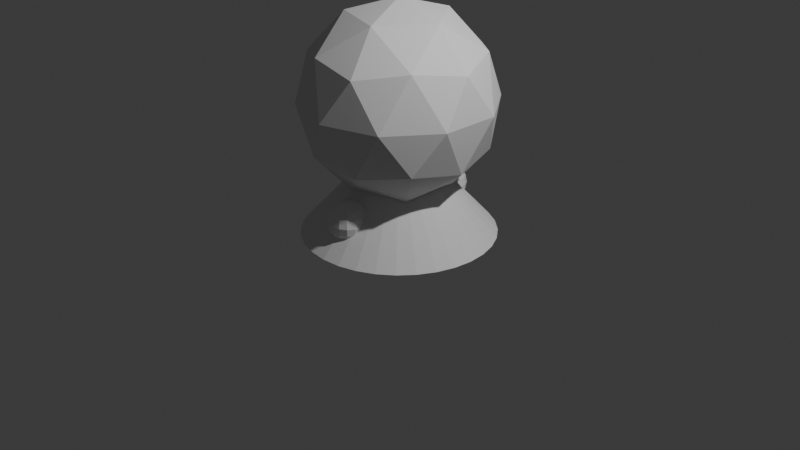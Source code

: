 # Source: magic_sphere.blend  (saved by Blender 4.2.66; exported with 4.5.12 LTS)
import bpy
from mathutils import Matrix  # noqa: F401  (used for matrix-valued properties, if any)

bpy.ops.wm.read_factory_settings(use_empty=True)
scene = bpy.context.scene
scene.name = 'Scene'

# ---- collections
col_collection = bpy.data.collections.new('Collection'); scene.collection.children.link(col_collection)

# ---- world
world_world = bpy.data.worlds.new('World'); scene.world = world_world
world_world.use_nodes = True; world_world.node_tree.nodes.clear()
_N = world_world.node_tree.nodes; _L = world_world.node_tree.links
n0 = _N.new('ShaderNodeOutputWorld'); n0.name = 'World Output'; n0.location = (300, 300)
n1 = _N.new('ShaderNodeBackground'); n1.name = 'Background'; n1.location = (10, 300)
n1.inputs[0].default_value = (0.05088, 0.05088, 0.05088, 1.0)
_L.new(n1.outputs[0], n0.inputs[0])
n0.is_active_output = True
world_world.color = (0.05088, 0.05088, 0.05088)
world_world.sun_shadow_jitter_overblur = 0.0

# ---- cameras
cam_camera = bpy.data.cameras.new('Camera')
cam_camera.clip_end = 100.0
cam_camera.ortho_scale = 7.314

# ---- lights
light_light = bpy.data.lights.new('Light', 'POINT')
light_light.energy = 1000.0
light_light.shadow_soft_size = 0.1

# ---- meshes
me_icosphere = bpy.data.meshes.new('Icosphere')
me_icosphere.from_pydata([(0.0, 0.0, -1.0), (0.7236, -0.5257, -0.4472), (-0.2764, -0.8506, -0.4472), (-0.8944, 0.0, -0.4472), (-0.2764, 0.8506, -0.4472), (0.7236, 0.5257, -0.4472), (0.2764, -0.8506, 0.4472), (-0.7236, -0.5257, 0.4472), (-0.7236, 0.5257, 0.4472), (0.2764, 0.8506, 0.4472), (0.8944, 0.0, 0.4472), (0.0, 0.0, 1.0), (-0.1625, -0.5, -0.8507), (0.4253, -0.309, -0.8507), (0.2629, -0.809, -0.5257), (0.8506, 0.0, -0.5257), (0.4253, 0.309, -0.8507), (-0.5257, 0.0, -0.8507), (-0.6882, -0.5, -0.5257), (-0.1625, 0.5, -0.8507), (-0.6882, 0.5, -0.5257), (0.2629, 0.809, -0.5257), (0.9511, -0.309, 0.0), (0.9511, 0.309, 0.0), (0.0, -1.0, 0.0), (0.5878, -0.809, 0.0), (-0.9511, -0.309, 0.0), (-0.5878, -0.809, 0.0), (-0.5878, 0.809, 0.0), (-0.9511, 0.309, 0.0), (0.5878, 0.809, 0.0), (0.0, 1.0, 0.0), (0.6882, -0.5, 0.5257), (-0.2629, -0.809, 0.5257), (-0.8506, 0.0, 0.5257), (-0.2629, 0.809, 0.5257), (0.6882, 0.5, 0.5257), (0.1625, -0.5, 0.8507), (0.5257, 0.0, 0.8507), (-0.4253, -0.309, 0.8507), (-0.4253, 0.309, 0.8507), (0.1625, 0.5, 0.8507)], [], [(0, 13, 12), (1, 13, 15), (0, 12, 17), (0, 17, 19), (0, 19, 16), (1, 15, 22), (2, 14, 24), (3, 18, 26), (4, 20, 28), (5, 21, 30), (1, 22, 25), (2, 24, 27), (3, 26, 29), (4, 28, 31), (5, 30, 23), (6, 32, 37), (7, 33, 39), (8, 34, 40), (9, 35, 41), (10, 36, 38), (38, 41, 11), (38, 36, 41), (36, 9, 41), (41, 40, 11), (41, 35, 40), (35, 8, 40), (40, 39, 11), (40, 34, 39), (34, 7, 39), (39, 37, 11), (39, 33, 37), (33, 6, 37), (37, 38, 11), (37, 32, 38), (32, 10, 38), (23, 36, 10), (23, 30, 36), (30, 9, 36), (31, 35, 9), (31, 28, 35), (28, 8, 35), (29, 34, 8), (29, 26, 34), (26, 7, 34), (27, 33, 7), (27, 24, 33), (24, 6, 33), (25, 32, 6), (25, 22, 32), (22, 10, 32), (30, 31, 9), (30, 21, 31), (21, 4, 31), (28, 29, 8), (28, 20, 29), (20, 3, 29), (26, 27, 7), (26, 18, 27), (18, 2, 27), (24, 25, 6), (24, 14, 25), (14, 1, 25), (22, 23, 10), (22, 15, 23), (15, 5, 23), (16, 21, 5), (16, 19, 21), (19, 4, 21), (19, 20, 4), (19, 17, 20), (17, 3, 20), (17, 18, 3), (17, 12, 18), (12, 2, 18), (15, 16, 5), (15, 13, 16), (13, 0, 16), (12, 14, 2), (12, 13, 14), (13, 1, 14)])
_uv = me_icosphere.uv_layers.new(name='UVMap')
_uv.uv.foreach_set('vector', [0.1818, 0.0, 0.2273, 0.07873, 0.1364, 0.07873, 0.2727, 0.1575, 0.3182, 0.07873, 0.3636, 0.1575, 0.9091, 0.0, 0.9545, 0.07873, 0.8636, 0.07873, 0.7273, 0.0, 0.7727, 0.07873, 0.6818, 0.07873, 0.5455, 0.0, 0.5909, 0.07873, 0.5, 0.07873, 0.2727, 0.1575, 0.3636, 0.1575, 0.3182, 0.2362, 0.09091, 0.1575, 0.1818, 0.1575, 0.1364, 0.2362, 0.8182, 0.1575, 0.9091, 0.1575, 0.8636, 0.2362, 0.6364, 0.1575, 0.7273, 0.1575, 0.6818, 0.2362, 0.4545, 0.1575, 0.5455, 0.1575, 0.5, 0.2362, 0.2727, 0.1575, 0.3182, 0.2362, 0.2273, 0.2362, 0.09091, 0.1575, 0.1364, 0.2362, 0.04546, 0.2362, 0.8182, 0.1575, 0.8636, 0.2362, 0.7727, 0.2362, 0.6364, 0.1575, 0.6818, 0.2362, 0.5909, 0.2362, 0.4545, 0.1575, 0.5, 0.2362, 0.4091, 0.2362, 0.1818, 0.3149, 0.2727, 0.3149, 0.2273, 0.3937, 0.0, 0.3149, 0.09091, 0.3149, 0.04546, 0.3937, 0.7273, 0.3149, 0.8182, 0.3149, 0.7727, 0.3937, 0.5455, 0.3149, 0.6364, 0.3149, 0.5909, 0.3937, 0.3636, 0.3149, 0.4545, 0.3149, 0.4091, 0.3937, 0.4091, 0.3937, 0.5, 0.3937, 0.4545, 0.4724, 0.4091, 0.3937, 0.4545, 0.3149, 0.5, 0.3937, 0.4545, 0.3149, 0.5455, 0.3149, 0.5, 0.3937, 0.5909, 0.3937, 0.6818, 0.3937, 0.6364, 0.4724, 0.5909, 0.3937, 0.6364, 0.3149, 0.6818, 0.3937, 0.6364, 0.3149, 0.7273, 0.3149, 0.6818, 0.3937, 0.7727, 0.3937, 0.8636, 0.3937, 0.8182, 0.4724, 0.7727, 0.3937, 0.8182, 0.3149, 0.8636, 0.3937, 0.8182, 0.3149, 0.9091, 0.3149, 0.8636, 0.3937, 0.04546, 0.3937, 0.1364, 0.3937, 0.09091, 0.4724, 0.04546, 0.3937, 0.09091, 0.3149, 0.1364, 0.3937, 0.09091, 0.3149, 0.1818, 0.3149, 0.1364, 0.3937, 0.2273, 0.3937, 0.3182, 0.3937, 0.2727, 0.4724, 0.2273, 0.3937, 0.2727, 0.3149, 0.3182, 0.3937, 0.2727, 0.3149, 0.3636, 0.3149, 0.3182, 0.3937, 0.4091, 0.2362, 0.4545, 0.3149, 0.3636, 0.3149, 0.4091, 0.2362, 0.5, 0.2362, 0.4545, 0.3149, 0.5, 0.2362, 0.5455, 0.3149, 0.4545, 0.3149, 0.5909, 0.2362, 0.6364, 0.3149, 0.5455, 0.3149, 0.5909, 0.2362, 0.6818, 0.2362, 0.6364, 0.3149, 0.6818, 0.2362, 0.7273, 0.3149, 0.6364, 0.3149, 0.7727, 0.2362, 0.8182, 0.3149, 0.7273, 0.3149, 0.7727, 0.2362, 0.8636, 0.2362, 0.8182, 0.3149, 0.8636, 0.2362, 0.9091, 0.3149, 0.8182, 0.3149, 0.04546, 0.2362, 0.09091, 0.3149, 0.0, 0.3149, 0.04546, 0.2362, 0.1364, 0.2362, 0.09091, 0.3149, 0.1364, 0.2362, 0.1818, 0.3149, 0.09091, 0.3149, 0.2273, 0.2362, 0.2727, 0.3149, 0.1818, 0.3149, 0.2273, 0.2362, 0.3182, 0.2362, 0.2727, 0.3149, 0.3182, 0.2362, 0.3636, 0.3149, 0.2727, 0.3149, 0.5, 0.2362, 0.5909, 0.2362, 0.5455, 0.3149, 0.5, 0.2362, 0.5455, 0.1575, 0.5909, 0.2362, 0.5455, 0.1575, 0.6364, 0.1575, 0.5909, 0.2362, 0.6818, 0.2362, 0.7727, 0.2362, 0.7273, 0.3149, 0.6818, 0.2362, 0.7273, 0.1575, 0.7727, 0.2362, 0.7273, 0.1575, 0.8182, 0.1575, 0.7727, 0.2362, 0.8636, 0.2362, 0.9545, 0.2362, 0.9091, 0.3149, 0.8636, 0.2362, 0.9091, 0.1575, 0.9545, 0.2362, 0.9091, 0.1575, 1.0, 0.1575, 0.9545, 0.2362, 0.1364, 0.2362, 0.2273, 0.2362, 0.1818, 0.3149, 0.1364, 0.2362, 0.1818, 0.1575, 0.2273, 0.2362, 0.1818, 0.1575, 0.2727, 0.1575, 0.2273, 0.2362, 0.3182, 0.2362, 0.4091, 0.2362, 0.3636, 0.3149, 0.3182, 0.2362, 0.3636, 0.1575, 0.4091, 0.2362, 0.3636, 0.1575, 0.4545, 0.1575, 0.4091, 0.2362, 0.5, 0.07873, 0.5455, 0.1575, 0.4545, 0.1575, 0.5, 0.07873, 0.5909, 0.07873, 0.5455, 0.1575, 0.5909, 0.07873, 0.6364, 0.1575, 0.5455, 0.1575, 0.6818, 0.07873, 0.7273, 0.1575, 0.6364, 0.1575, 0.6818, 0.07873, 0.7727, 0.07873, 0.7273, 0.1575, 0.7727, 0.07873, 0.8182, 0.1575, 0.7273, 0.1575, 0.8636, 0.07873, 0.9091, 0.1575, 0.8182, 0.1575, 0.8636, 0.07873, 0.9545, 0.07873, 0.9091, 0.1575, 0.9545, 0.07873, 1.0, 0.1575, 0.9091, 0.1575, 0.3636, 0.1575, 0.4091, 0.07873, 0.4545, 0.1575, 0.3636, 0.1575, 0.3182, 0.07873, 0.4091, 0.07873, 0.3182, 0.07873, 0.3636, 0.0, 0.4091, 0.07873, 0.1364, 0.07873, 0.1818, 0.1575, 0.09091, 0.1575, 0.1364, 0.07873, 0.2273, 0.07873, 0.1818, 0.1575, 0.2273, 0.07873, 0.2727, 0.1575, 0.1818, 0.1575])
me_icosphere.update()
me_cone_003 = bpy.data.meshes.new('Cone.003')
me_cone_003.from_pydata([(0.0, 1.0, -0.1022), (0.1951, 0.9808, -0.1022), (0.3827, 0.9239, -0.1022), (0.5556, 0.8315, -0.1022), (0.7071, 0.7071, -0.1022), (0.8315, 0.5556, -0.1022), (0.9239, 0.3827, -0.1022), (0.9808, 0.1951, -0.1022), (1.0, 0.0, -0.1022), (0.9808, -0.1951, -0.1022), (0.9239, -0.3827, -0.1022), (0.8315, -0.5556, -0.1022), (0.7071, -0.7071, -0.1022), (0.5556, -0.8315, -0.1022), (0.3827, -0.9239, -0.1022), (0.1951, -0.9808, -0.1022), (0.0, -1.0, -0.1022), (-0.1951, -0.9808, -0.1022), (-0.3827, -0.9239, -0.1022), (-0.5556, -0.8315, -0.1022), (-0.7071, -0.7071, -0.1022), (-0.8315, -0.5556, -0.1022), (-0.9239, -0.3827, -0.1022), (-0.9808, -0.1951, -0.1022), (-1.0, 0.0, -0.1022), (-0.9808, 0.1951, -0.1022), (-0.9239, 0.3827, -0.1022), (-0.8315, 0.5556, -0.1022), (-0.7071, 0.7071, -0.1022), (-0.5556, 0.8315, -0.1022), (-0.3827, 0.9239, -0.1022), (-0.1951, 0.9808, -0.1022), (0.0, 0.0, 1.0)], [], [(0, 32, 1), (1, 32, 2), (2, 32, 3), (3, 32, 4), (4, 32, 5), (5, 32, 6), (6, 32, 7), (7, 32, 8), (8, 32, 9), (9, 32, 10), (10, 32, 11), (11, 32, 12), (12, 32, 13), (13, 32, 14), (14, 32, 15), (15, 32, 16), (16, 32, 17), (17, 32, 18), (18, 32, 19), (19, 32, 20), (20, 32, 21), (21, 32, 22), (22, 32, 23), (23, 32, 24), (24, 32, 25), (25, 32, 26), (26, 32, 27), (27, 32, 28), (28, 32, 29), (29, 32, 30), (0, 1, 2, 3, 4, 5, 6, 7, 8, 9, 10, 11, 12, 13, 14, 15, 16, 17, 18, 19, 20, 21, 22, 23, 24, 25, 26, 27, 28, 29, 30, 31), (30, 32, 31), (31, 32, 0)])
_uv = me_cone_003.uv_layers.new(name='UVMap')
_uv.uv.foreach_set('vector', [0.25, 0.49, 0.25, 0.25, 0.2968, 0.4854, 0.2968, 0.4854, 0.25, 0.25, 0.3418, 0.4717, 0.3418, 0.4717, 0.25, 0.25, 0.3833, 0.4496, 0.3833, 0.4496, 0.25, 0.25, 0.4197, 0.4197, 0.4197, 0.4197, 0.25, 0.25, 0.4496, 0.3833, 0.4496, 0.3833, 0.25, 0.25, 0.4717, 0.3418, 0.4717, 0.3418, 0.25, 0.25, 0.4854, 0.2968, 0.4854, 0.2968, 0.25, 0.25, 0.49, 0.25, 0.49, 0.25, 0.25, 0.25, 0.4854, 0.2032, 0.4854, 0.2032, 0.25, 0.25, 0.4717, 0.1582, 0.4717, 0.1582, 0.25, 0.25, 0.4496, 0.1167, 0.4496, 0.1167, 0.25, 0.25, 0.4197, 0.08029, 0.4197, 0.08029, 0.25, 0.25, 0.3833, 0.05045, 0.3833, 0.05045, 0.25, 0.25, 0.3418, 0.02827, 0.3418, 0.02827, 0.25, 0.25, 0.2968, 0.01461, 0.2968, 0.01461, 0.25, 0.25, 0.25, 0.01, 0.25, 0.01, 0.25, 0.25, 0.2032, 0.01461, 0.2032, 0.01461, 0.25, 0.25, 0.1582, 0.02827, 0.1582, 0.02827, 0.25, 0.25, 0.1167, 0.05045, 0.1167, 0.05045, 0.25, 0.25, 0.08029, 0.08029, 0.08029, 0.08029, 0.25, 0.25, 0.05045, 0.1167, 0.05045, 0.1167, 0.25, 0.25, 0.02827, 0.1582, 0.02827, 0.1582, 0.25, 0.25, 0.01461, 0.2032, 0.01461, 0.2032, 0.25, 0.25, 0.01, 0.25, 0.01, 0.25, 0.25, 0.25, 0.01461, 0.2968, 0.01461, 0.2968, 0.25, 0.25, 0.02827, 0.3418, 0.02827, 0.3418, 0.25, 0.25, 0.05045, 0.3833, 0.05045, 0.3833, 0.25, 0.25, 0.08029, 0.4197, 0.08029, 0.4197, 0.25, 0.25, 0.1167, 0.4496, 0.1167, 0.4496, 0.25, 0.25, 0.1582, 0.4717, 0.75, 0.49, 0.7968, 0.4854, 0.8418, 0.4717, 0.8833, 0.4496, 0.9197, 0.4197, 0.9496, 0.3833, 0.9717, 0.3418, 0.9854, 0.2968, 0.99, 0.25, 0.9854, 0.2032, 0.9717, 0.1582, 0.9496, 0.1167, 0.9197, 0.08029, 0.8833, 0.05045, 0.8418, 0.02827, 0.7968, 0.01461, 0.75, 0.01, 0.7032, 0.01461, 0.6582, 0.02827, 0.6167, 0.05045, 0.5803, 0.08029, 0.5504, 0.1167, 0.5283, 0.1582, 0.5146, 0.2032, 0.51, 0.25, 0.5146, 0.2968, 0.5283, 0.3418, 0.5504, 0.3833, 0.5803, 0.4197, 0.6167, 0.4496, 0.6582, 0.4717, 0.7032, 0.4854, 0.1582, 0.4717, 0.25, 0.25, 0.2032, 0.4854, 0.2032, 0.4854, 0.25, 0.25, 0.25, 0.49])
me_cone_003.update()
me_cube_006 = bpy.data.meshes.new('Cube.006')
me_cube_006.from_pydata([(-1.0, -1.0, -1.0), (-1.0, -1.0, 1.0), (-1.0, 1.0, -1.0), (-1.0, 1.0, 1.0), (1.0, -1.0, -1.0), (1.0, -1.0, 1.0), (1.0, 1.0, -1.0), (1.0, 1.0, 1.0)], [], [(0, 1, 3, 2), (2, 3, 7, 6), (6, 7, 5, 4), (4, 5, 1, 0), (2, 6, 4, 0), (7, 3, 1, 5)])
_uv = me_cube_006.uv_layers.new(name='UVMap')
_uv.uv.foreach_set('vector', [0.375, 0.0, 0.625, 0.0, 0.625, 0.25, 0.375, 0.25, 0.375, 0.25, 0.625, 0.25, 0.625, 0.5, 0.375, 0.5, 0.375, 0.5, 0.625, 0.5, 0.625, 0.75, 0.375, 0.75, 0.375, 0.75, 0.625, 0.75, 0.625, 1.0, 0.375, 1.0, 0.125, 0.5, 0.375, 0.5, 0.375, 0.75, 0.125, 0.75, 0.625, 0.5, 0.875, 0.5, 0.875, 0.75, 0.625, 0.75])
me_cube_006.update()

# ---- objects
ob_light = bpy.data.objects.new('Light', light_light)
ob_camera = bpy.data.objects.new('Camera', cam_camera)
ob_icosphere = bpy.data.objects.new('Icosphere', me_icosphere)
ob_cone = bpy.data.objects.new('Cone', me_cone_003)
ob_cube = bpy.data.objects.new('Cube', me_cube_006)

# ---- transforms, parenting, visibility, modifiers, constraints
ob_light.location = (4.076, 0.3874, 5.904)
ob_light.rotation_euler = (0.6503, 0.05522, 1.866)
ob_light.scale = (0.3425, 0.9805, 0.9767)
ob_light.lock_rotations_4d = False
ob_light.empty_display_type = 'ARROWS'
ob_light.color = (0.0, 0.0, 0.0, 0.0)
ob_light.lineart.crease_threshold = 0.0
ob_camera.location = (7.359, -6.926, 4.958)
ob_camera.rotation_euler = (1.109, 0.0, 0.8149)
ob_camera.lock_rotations_4d = False
ob_camera.empty_display_type = 'ARROWS'
ob_camera.color = (0.0, 0.0, 0.0, 0.0)
ob_camera.display_type = 'WIRE'
ob_camera.lineart.crease_threshold = 0.0
ob_icosphere.location = (0.0, 0.0, 1.283)
ob_cone.location = (0.0, 0.0, 0.0)
ob_cube.location = (0.0, 0.671, 0.2079)
ob_cube.scale = (0.25, 0.25, 0.25)
_m = ob_cube.modifiers.new('Subdivision', 'SUBSURF')
_m.levels = 2
_m = ob_cube.modifiers.new('Mirror', 'MIRROR')
_m.use_axis = (False, True, False)
_m.mirror_object = ob_cone

# ---- collection membership
col_collection.objects.link(ob_light)
col_collection.objects.link(ob_camera)
col_collection.objects.link(ob_icosphere)
col_collection.objects.link(ob_cone)
col_collection.objects.link(ob_cube)

# ---- scene / render settings (as saved in the file)
scene.camera = ob_camera
scene.frame_start = 1; scene.frame_end = 250; scene.frame_set(1)
scene.render.engine = 'BLENDER_EEVEE_NEXT'
bpy.context.view_layer.update()
